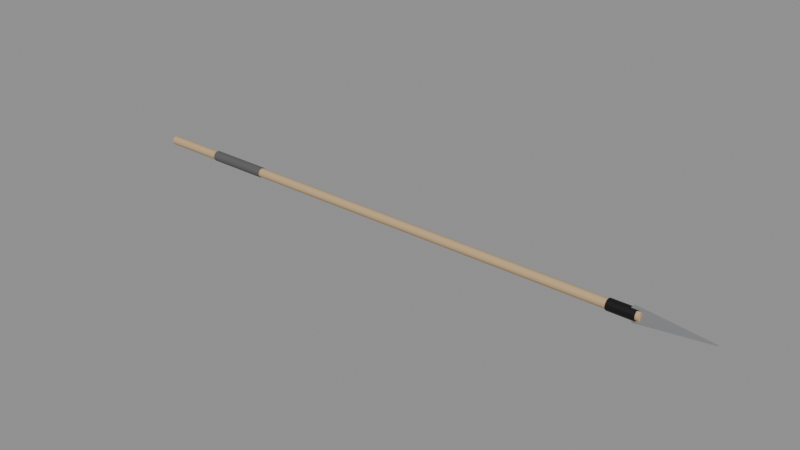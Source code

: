 # Source: SM_Spear.blend  (saved by Blender 5.3.31; exported with 4.5.12 LTS)
import bpy
from mathutils import Matrix  # noqa: F401  (used for matrix-valued properties, if any)

bpy.ops.wm.read_factory_settings(use_empty=True)
scene = bpy.context.scene
scene.name = 'Scene'

# ---- materials (node trees are filled in below, after node groups)
mat_m_lightwood = bpy.data.materials.new('M_LightWood')
mat_m_lightwood.diffuse_color = (0.55, 0.38, 0.2, 1.0)
mat_m_blade = bpy.data.materials.new('M_Blade')
mat_m_blade.diffuse_color = (0.75, 0.76, 0.78, 1.0)
mat_m_darksteel = bpy.data.materials.new('M_DarkSteel')
mat_m_darksteel.diffuse_color = (0.02, 0.02, 0.022, 1.0)
mat_m_fabric = bpy.data.materials.new('M_Fabric')
mat_m_fabric.diffuse_color = (0.1, 0.1, 0.1, 1.0)

# ---- node groups
ng_smooth_by_angle = bpy.data.node_groups.new('Smooth by Angle', 'GeometryNodeTree')
_s = ng_smooth_by_angle.interface.new_socket(name='Mesh', in_out='OUTPUT', socket_type='NodeSocketGeometry')
_s = ng_smooth_by_angle.interface.new_socket(name='Mesh', in_out='INPUT', socket_type='NodeSocketGeometry')
_s = ng_smooth_by_angle.interface.new_socket(name='Angle', in_out='INPUT', socket_type='NodeSocketFloat')
_s.subtype = 'ANGLE'
_s.default_value = 0.5236
_s.min_value = 0.0
_s.max_value = 3.142
_s.description = 'Maximum face angle for smooth edges'
_s = ng_smooth_by_angle.interface.new_socket(name='Ignore Sharpness', in_out='INPUT', socket_type='NodeSocketBool')
_s.force_non_field = True
ng_smooth_by_angle.is_modifier = True
_N = ng_smooth_by_angle.nodes; _L = ng_smooth_by_angle.links
n0 = _N.new('GeometryNodeSetShadeSmooth'); n0.name = 'Set Shade Smooth'; n0.location = (120, -80)
n0.domain = 'EDGE'
n1 = _N.new('GeometryNodeSetShadeSmooth'); n1.name = 'Set Shade Smooth.001'; n1.location = (300, -80)
n2 = _N.new('NodeGroupOutput'); n2.name = 'Group Output'; n2.location = (480, -80)
n3 = _N.new('GeometryNodeInputMeshEdgeAngle'); n3.name = 'Edge Angle'; n3.location = (-440, -240)
n4 = _N.new('NodeGroupInput'); n4.name = 'Group Input'; n4.location = (-80, -80)
n5 = _N.new('GeometryNodeInputEdgeSmooth'); n5.name = 'Is Edge Smooth'; n5.location = (-260, -120)
n6 = _N.new('GeometryNodeInputShadeSmooth'); n6.name = 'Is Shade Smooth'; n6.location = (-440, -397)
n7 = _N.new('FunctionNodeCompare'); n7.name = 'Compare'; n7.location = (-260, -260)
n7.operation = 'LESS_EQUAL'
n8 = _N.new('FunctionNodeBooleanMath'); n8.name = 'Boolean Math.001'; n8.location = (-80, -260)
n9 = _N.new('NodeGroupInput'); n9.name = 'Group Input.001'; n9.location = (-440, -329)
n10 = _N.new('NodeGroupInput'); n10.name = 'Group Input.002'; n10.location = (-259, -189)
n11 = _N.new('FunctionNodeBooleanMath'); n11.name = 'Boolean Math'; n11.location = (-80, -149)
n11.operation = 'OR'
n12 = _N.new('FunctionNodeBooleanMath'); n12.name = 'Boolean Math.002'; n12.location = (-260, -380)
n12.operation = 'OR'
n13 = _N.new('NodeGroupInput'); n13.name = 'Group Input.003'; n13.location = (-440, -460)
_L.new(n3.outputs[0], n7.inputs[0])
_L.new(n1.outputs[0], n2.inputs[0])
_L.new(n9.outputs[1], n7.inputs[1])
_L.new(n7.outputs[0], n8.inputs[0])
_L.new(n4.outputs[0], n0.inputs[0])
_L.new(n0.outputs[0], n1.inputs[0])
_L.new(n8.outputs[0], n0.inputs[2])
_L.new(n10.outputs[2], n11.inputs[1])
_L.new(n5.outputs[0], n11.inputs[0])
_L.new(n11.outputs[0], n0.inputs[1])
_L.new(n13.outputs[2], n12.inputs[1])
_L.new(n6.outputs[0], n12.inputs[0])
_L.new(n12.outputs[0], n8.inputs[1])
n2.is_active_output = True

# ---- material node trees
mat_m_lightwood.use_nodes = True; mat_m_lightwood.node_tree.nodes.clear()
_N = mat_m_lightwood.node_tree.nodes; _L = mat_m_lightwood.node_tree.links
n0 = _N.new('ShaderNodeBsdfPrincipled'); n0.name = 'Principled BSDF'; n0.location = (-200, 100)
n0.inputs[0].default_value = (0.55, 0.38, 0.2, 1.0)
n0.inputs[2].default_value = 0.6
n0.inputs[10].default_value = 0.005
n1 = _N.new('ShaderNodeOutputMaterial'); n1.name = 'Material Output'; n1.location = (200, 100)
_L.new(n0.outputs[0], n1.inputs[0])
n1.is_active_output = True
mat_m_blade.use_nodes = True; mat_m_blade.node_tree.nodes.clear()
_N = mat_m_blade.node_tree.nodes; _L = mat_m_blade.node_tree.links
n0 = _N.new('ShaderNodeBsdfPrincipled'); n0.name = 'Principled BSDF'; n0.location = (-200, 100)
n0.inputs[0].default_value = (0.75, 0.76, 0.78, 1.0)
n0.inputs[1].default_value = 1.0
n0.inputs[2].default_value = 0.2
n0.inputs[10].default_value = 0.005
n1 = _N.new('ShaderNodeOutputMaterial'); n1.name = 'Material Output'; n1.location = (200, 100)
_L.new(n0.outputs[0], n1.inputs[0])
n1.is_active_output = True
mat_m_darksteel.use_nodes = True; mat_m_darksteel.node_tree.nodes.clear()
_N = mat_m_darksteel.node_tree.nodes; _L = mat_m_darksteel.node_tree.links
n0 = _N.new('ShaderNodeBsdfPrincipled'); n0.name = 'Principled BSDF'; n0.location = (-200, 100)
n0.inputs[0].default_value = (0.02, 0.02, 0.022, 1.0)
n0.inputs[1].default_value = 0.7
n0.inputs[2].default_value = 0.55
n0.inputs[10].default_value = 0.005
n1 = _N.new('ShaderNodeOutputMaterial'); n1.name = 'Material Output'; n1.location = (200, 100)
_L.new(n0.outputs[0], n1.inputs[0])
n1.is_active_output = True
mat_m_fabric.use_nodes = True; mat_m_fabric.node_tree.nodes.clear()
_N = mat_m_fabric.node_tree.nodes; _L = mat_m_fabric.node_tree.links
n0 = _N.new('ShaderNodeBsdfPrincipled'); n0.name = 'Principled BSDF'; n0.location = (-200, 100)
n0.inputs[0].default_value = (0.1, 0.1, 0.1, 1.0)
n0.inputs[2].default_value = 1.0
n0.inputs[10].default_value = 0.005
n1 = _N.new('ShaderNodeOutputMaterial'); n1.name = 'Material Output'; n1.location = (200, 100)
_L.new(n0.outputs[0], n1.inputs[0])
n1.is_active_output = True

# ---- meshes
me_sm_spear = bpy.data.meshes.new('SM_Spear')
me_sm_spear.from_pydata([(-0.3, 0.014, 3.715e-08), (1.4, 0.014, -3.715e-08), (-0.3, 0.01212, -0.007), (1.4, 0.01212, -0.007), (-0.3, 0.007, -0.01212), (1.4, 0.007, -0.01212), (-0.3, 0.0, -0.014), (1.4, 0.0, -0.014), (-0.3, -0.007, -0.01212), (1.4, -0.007, -0.01212), (-0.3, -0.01212, -0.007), (1.4, -0.01212, -0.007), (-0.3, -0.014, 3.715e-08), (1.4, -0.014, -3.715e-08), (-0.3, -0.01212, 0.007), (1.4, -0.01212, 0.007), (-0.3, -0.007, 0.01212), (1.4, -0.007, 0.01212), (-0.3, 0.0, 0.014), (1.4, 0.0, 0.014), (-0.3, 0.007, 0.01212), (1.4, 0.007, 0.01212), (-0.3, 0.01212, 0.007), (1.4, 0.01212, 0.007), (1.379, -0.002, -0.02422), (1.381, -0.002, -0.02489), (1.38, -0.003, -0.02394), (1.38, -0.002, -0.02477), (1.38, -0.002577, -0.02459), (1.381, -0.002707, -0.02458), (1.38, -0.002707, -0.0241), (1.599, -0.002, 0.0001129), (1.591, -0.003, -3.553e-15), (1.599, -0.002, -0.0001129), (1.595, -0.002707, 0.0002622), (1.597, -0.002577, -4.075e-10), (1.595, -0.002707, -0.0002622), (1.599, -0.002, -1.31e-10), (1.379, -0.002, 0.02422), (1.38, -0.003, 0.02394), (1.381, -0.002, 0.02489), (1.38, -0.002707, 0.0241), (1.38, -0.002577, 0.02459), (1.381, -0.002707, 0.02458), (1.38, -0.002, 0.02477), (1.361, -0.002, -0.0007809), (1.361, -0.003, 0.0), (1.361, -0.002, 0.0007809), (1.361, -0.002707, -0.0005522), (1.361, -0.002577, -3.929e-09), (1.361, -0.002707, 0.0005521), (1.36, -0.002, -9.284e-09), (1.379, 0.002, -0.02422), (1.38, 0.003, -0.02394), (1.381, 0.002, -0.02489), (1.38, 0.002707, -0.0241), (1.38, 0.002577, -0.02459), (1.381, 0.002707, -0.02458), (1.38, 0.002, -0.02477), (1.599, 0.002, -0.0001129), (1.591, 0.003, -3.553e-15), (1.599, 0.002, 0.0001129), (1.595, 0.002707, -0.0002622), (1.597, 0.002577, 4.075e-10), (1.595, 0.002707, 0.0002622), (1.599, 0.002, 1.31e-10), (1.381, 0.002, 0.02489), (1.38, 0.003, 0.02394), (1.379, 0.002, 0.02422), (1.381, 0.002707, 0.02458), (1.38, 0.002577, 0.02459), (1.38, 0.002707, 0.0241), (1.38, 0.002, 0.02477), (1.361, 0.002, -0.0007809), (1.361, 0.002, 0.0007809), (1.361, 0.003, 0.0), (1.36, 0.002, 9.284e-09), (1.361, 0.002577, 3.924e-09), (1.361, 0.002707, 0.0005522), (1.361, 0.002707, -0.0005521), (1.31, 0.017, 1.748e-09), (1.39, 0.017, -1.748e-09), (1.31, 0.01472, -0.0085), (1.39, 0.01472, -0.0085), (1.31, 0.0085, -0.01472), (1.39, 0.0085, -0.01472), (1.31, 0.0, -0.017), (1.39, 0.0, -0.017), (1.31, -0.0085, -0.01472), (1.39, -0.0085, -0.01472), (1.31, -0.01472, -0.0085), (1.39, -0.01472, -0.0085), (1.31, -0.017, 1.748e-09), (1.39, -0.017, -1.748e-09), (1.31, -0.01472, 0.0085), (1.39, -0.01472, 0.0085), (1.31, -0.0085, 0.01472), (1.39, -0.0085, 0.01472), (1.31, 0.0, 0.017), (1.39, 0.0, 0.017), (1.31, 0.0085, 0.01472), (1.39, 0.0085, 0.01472), (1.31, 0.01472, 0.0085), (1.39, 0.01472, 0.0085), (-0.1, 0.016, 4.371e-09), (0.1, 0.016, -4.371e-09), (-0.1, 0.01386, -0.008), (0.1, 0.01386, -0.008), (-0.1, 0.008, -0.01386), (0.1, 0.008, -0.01386), (-0.1, 0.0, -0.016), (0.1, 0.0, -0.016), (-0.1, -0.008, -0.01386), (0.1, -0.008, -0.01386), (-0.1, -0.01386, -0.008), (0.1, -0.01386, -0.008), (-0.1, -0.016, 4.371e-09), (0.1, -0.016, -4.371e-09), (-0.1, -0.01386, 0.008), (0.1, -0.01386, 0.008), (-0.1, -0.008, 0.01386), (0.1, -0.008, 0.01386), (-0.1, 0.0, 0.016), (0.1, 0.0, 0.016), (-0.1, 0.008, 0.01386), (0.1, 0.008, 0.01386), (-0.1, 0.01386, 0.008), (0.1, 0.01386, 0.008)], [], [(0, 1, 3, 2), (2, 3, 5, 4), (4, 5, 7, 6), (6, 7, 9, 8), (8, 9, 11, 10), (10, 11, 13, 12), (12, 13, 15, 14), (14, 15, 17, 16), (16, 17, 19, 18), (18, 19, 21, 20), (3, 1, 23, 21, 19, 17, 15, 13, 11, 9, 7, 5), (20, 21, 23, 22), (22, 23, 1, 0), (0, 2, 4, 6, 8, 10, 12, 14, 16, 18, 20, 22), (24, 27, 28, 30), (25, 29, 28, 27), (26, 30, 28, 29), (31, 34, 35, 37), (32, 36, 35, 34), (33, 37, 35, 36), (38, 41, 42, 44), (39, 43, 42, 41), (40, 44, 42, 43), (45, 48, 49, 51), (46, 50, 49, 48), (47, 51, 49, 50), (52, 55, 56, 58), (53, 57, 56, 55), (54, 58, 56, 57), (59, 62, 63, 65), (60, 64, 63, 62), (61, 65, 63, 64), (66, 69, 70, 72), (67, 71, 70, 69), (68, 72, 70, 71), (73, 76, 77, 79), (74, 78, 77, 76), (75, 79, 77, 78), (26, 46, 48, 30), (30, 48, 45, 24), (46, 39, 41, 50), (50, 41, 38, 47), (39, 32, 34, 43), (43, 34, 31, 40), (32, 26, 29, 36), (36, 29, 25, 33), (75, 53, 55, 79), (79, 55, 52, 73), (53, 60, 62, 57), (57, 62, 59, 54), (60, 67, 69, 64), (64, 69, 66, 61), (67, 75, 78, 71), (71, 78, 74, 68), (54, 25, 27, 58), (58, 27, 24, 52), (33, 59, 65, 37), (37, 65, 61, 31), (40, 66, 72, 44), (44, 72, 68, 38), (47, 74, 76, 51), (51, 76, 73, 45), (45, 73, 52, 24), (46, 26, 32, 39), (25, 54, 59, 33), (31, 61, 66, 40), (38, 68, 74, 47), (53, 75, 67, 60), (80, 81, 83, 82), (82, 83, 85, 84), (84, 85, 87, 86), (86, 87, 89, 88), (88, 89, 91, 90), (90, 91, 93, 92), (92, 93, 95, 94), (94, 95, 97, 96), (96, 97, 99, 98), (98, 99, 101, 100), (83, 81, 103, 101, 99, 97, 95, 93, 91, 89, 87, 85), (100, 101, 103, 102), (102, 103, 81, 80), (80, 82, 84, 86, 88, 90, 92, 94, 96, 98, 100, 102), (104, 105, 107, 106), (106, 107, 109, 108), (108, 109, 111, 110), (110, 111, 113, 112), (112, 113, 115, 114), (114, 115, 117, 116), (116, 117, 119, 118), (118, 119, 121, 120), (120, 121, 123, 122), (122, 123, 125, 124), (107, 105, 127, 125, 123, 121, 119, 117, 115, 113, 111, 109), (124, 125, 127, 126), (126, 127, 105, 104), (104, 106, 108, 110, 112, 114, 116, 118, 120, 122, 124, 126)])
me_sm_spear.polygons.foreach_set('use_smooth', [True] * 96)
me_sm_spear.polygons.foreach_set('material_index', [0, 0, 0, 0, 0, 0, 0, 0, 0, 0, 0, 0, 0, 0, 1, 1, 1, 1, 1, 1, 1, 1, 1, 1, 1, 1, 1, 1, 1, 1, 1, 1, 1, 1, 1, 1, 1, 1, 1, 1, 1, 1, 1, 1, 1, 1, 1, 1, 1, 1, 1, 1, 1, 1, 1, 1, 1, 1, 1, 1, 1, 1, 1, 1, 1, 1, 1, 1, 2, 2, 2, 2, 2, 2, 2, 2, 2, 2, 2, 2, 2, 2, 3, 3, 3, 3, 3, 3, 3, 3, 3, 3, 3, 3, 3, 3])
_uv = me_sm_spear.uv_layers.new(name='UVMap')
_uv.uv.foreach_set('vector', [1.0, 0.5, 1.0, 1.0, 0.9167, 1.0, 0.9167, 0.5, 0.9167, 0.5, 0.9167, 1.0, 0.8333, 1.0, 0.8333, 0.5, 0.8333, 0.5, 0.8333, 1.0, 0.75, 1.0, 0.75, 0.5, 0.75, 0.5, 0.75, 1.0, 0.6667, 1.0, 0.6667, 0.5, 0.6667, 0.5, 0.6667, 1.0, 0.5833, 1.0, 0.5833, 0.5, 0.5833, 0.5, 0.5833, 1.0, 0.5, 1.0, 0.5, 0.5, 0.5, 0.5, 0.5, 1.0, 0.4167, 1.0, 0.4167, 0.5, 0.4167, 0.5, 0.4167, 1.0, 0.3333, 1.0, 0.3333, 0.5, 0.3333, 0.5, 0.3333, 1.0, 0.25, 1.0, 0.25, 0.5, 0.25, 0.5, 0.25, 1.0, 0.1667, 1.0, 0.1667, 0.5, 0.37, 0.4578, 0.25, 0.49, 0.13, 0.4578, 0.04215, 0.37, 0.01, 0.25, 0.04215, 0.13, 0.13, 0.04215, 0.25, 0.01, 0.37, 0.04215, 0.4578, 0.13, 0.49, 0.25, 0.4578, 0.37, 0.1667, 0.5, 0.1667, 1.0, 0.08333, 1.0, 0.08333, 0.5, 0.08333, 0.5, 0.08333, 1.0, 7.451e-08, 1.0, 7.451e-08, 0.5, 0.75, 0.49, 0.87, 0.4578, 0.9578, 0.37, 0.99, 0.25, 0.9578, 0.13, 0.87, 0.04215, 0.75, 0.01, 0.63, 0.04215, 0.5422, 0.13, 0.51, 0.25, 0.5422, 0.37, 0.63, 0.4578, 0.0, 0.0, 0.0, 0.0, 0.0, 0.0, 0.0, 0.0, 0.0, 0.0, 0.0, 0.0, 0.0, 0.0, 0.0, 0.0, 0.0, 0.0, 0.0, 0.0, 0.0, 0.0, 0.0, 0.0, 0.0, 0.0, 0.0, 0.0, 0.0, 0.0, 0.0, 0.0, 0.0, 0.0, 0.0, 0.0, 0.0, 0.0, 0.0, 0.0, 0.0, 0.0, 0.0, 0.0, 0.0, 0.0, 0.0, 0.0, 0.0, 0.0, 0.0, 0.0, 0.0, 0.0, 0.0, 0.0, 0.0, 0.0, 0.0, 0.0, 0.0, 0.0, 0.0, 0.0, 0.0, 0.0, 0.0, 0.0, 0.0, 0.0, 0.0, 0.0, 0.0, 0.0, 0.0, 0.0, 0.0, 0.0, 0.0, 0.0, 0.0, 0.0, 0.0, 0.0, 0.0, 0.0, 0.0, 0.0, 0.0, 0.0, 0.0, 0.0, 0.0, 0.0, 0.0, 0.0, 0.0, 0.0, 0.0, 0.0, 0.0, 0.0, 0.0, 0.0, 0.0, 0.0, 0.0, 0.0, 0.0, 0.0, 0.0, 0.0, 0.0, 0.0, 0.0, 0.0, 0.0, 0.0, 0.0, 0.0, 0.0, 0.0, 0.0, 0.0, 0.0, 0.0, 0.0, 0.0, 0.0, 0.0, 0.0, 0.0, 0.0, 0.0, 0.0, 0.0, 0.0, 0.0, 0.0, 0.0, 0.0, 0.0, 0.0, 0.0, 0.0, 0.0, 0.0, 0.0, 0.0, 0.0, 0.0, 0.0, 0.0, 0.0, 0.0, 0.0, 0.0, 0.0, 0.0, 0.0, 0.0, 0.0, 0.0, 0.0, 0.0, 0.0, 0.0, 0.0, 0.0, 0.0, 0.0, 0.0, 0.0, 0.0, 0.0, 0.0, 0.0, 0.0, 0.0, 0.0, 0.0, 0.0, 0.0, 0.0, 0.0, 0.0, 0.0, 0.0, 0.0, 0.0, 0.0, 0.0, 0.0, 0.0, 0.0, 0.0, 0.0, 0.0, 0.0, 0.0, 0.0, 0.0, 0.0, 0.0, 0.0, 0.0, 0.0, 0.0, 0.0, 0.0, 0.0, 0.0, 0.0, 0.0, 0.0, 0.0, 0.0, 0.0, 0.0, 0.0, 0.0, 0.0, 0.0, 0.0, 0.0, 0.0, 0.0, 0.0, 0.0, 0.0, 0.0, 0.0, 0.0, 0.0, 0.0, 0.0, 0.0, 0.0, 0.0, 0.0, 0.0, 0.0, 0.0, 0.0, 0.0, 0.0, 0.0, 0.0, 0.0, 0.0, 0.0, 0.0, 0.0, 0.0, 0.0, 0.0, 0.0, 0.0, 0.0, 0.0, 0.0, 0.0, 0.0, 0.0, 0.0, 0.0, 0.0, 0.0, 0.0, 0.0, 0.0, 0.0, 0.0, 0.0, 0.0, 0.0, 0.0, 0.0, 0.0, 0.0, 0.0, 0.0, 0.0, 0.0, 0.0, 0.0, 0.0, 0.0, 0.0, 0.0, 0.0, 0.0, 0.0, 0.0, 0.0, 0.0, 0.0, 0.0, 0.0, 0.0, 0.0, 0.0, 0.0, 0.0, 0.0, 0.0, 0.0, 0.0, 0.0, 0.0, 0.0, 0.0, 0.0, 0.0, 0.0, 0.0, 0.0, 0.0, 0.0, 0.0, 0.0, 0.0, 0.0, 0.0, 0.0, 0.0, 0.0, 0.0, 0.0, 0.0, 0.0, 0.0, 0.0, 0.0, 0.0, 0.0, 0.0, 0.0, 0.0, 0.0, 0.0, 0.0, 0.0, 0.0, 0.0, 0.0, 0.0, 0.0, 0.0, 0.0, 0.0, 0.0, 0.0, 0.0, 0.0, 0.0, 0.0, 0.0, 0.0, 0.0, 0.0, 0.0, 0.0, 0.0, 0.0, 0.0, 0.0, 0.0, 0.0, 0.0, 0.0, 0.0, 0.0, 0.0, 0.0, 0.0, 0.0, 0.0, 0.0, 0.0, 0.0, 0.0, 0.0, 0.0, 0.0, 0.0, 0.0, 0.0, 0.0, 0.0, 0.0, 0.0, 0.0, 0.0, 0.0, 0.0, 0.0, 0.0, 0.0, 0.0, 0.0, 0.0, 0.0, 0.0, 0.0, 0.0, 0.0, 0.0, 0.0, 0.0, 0.0, 0.0, 0.0, 0.0, 0.0, 0.0, 0.0, 0.0, 0.0, 0.0, 0.0, 0.0, 0.0, 0.0, 0.0, 0.0, 0.0, 0.0, 0.0, 0.0, 0.0, 0.0, 1.0, 0.5, 1.0, 1.0, 0.9167, 1.0, 0.9167, 0.5, 0.9167, 0.5, 0.9167, 1.0, 0.8333, 1.0, 0.8333, 0.5, 0.8333, 0.5, 0.8333, 1.0, 0.75, 1.0, 0.75, 0.5, 0.75, 0.5, 0.75, 1.0, 0.6667, 1.0, 0.6667, 0.5, 0.6667, 0.5, 0.6667, 1.0, 0.5833, 1.0, 0.5833, 0.5, 0.5833, 0.5, 0.5833, 1.0, 0.5, 1.0, 0.5, 0.5, 0.5, 0.5, 0.5, 1.0, 0.4167, 1.0, 0.4167, 0.5, 0.4167, 0.5, 0.4167, 1.0, 0.3333, 1.0, 0.3333, 0.5, 0.3333, 0.5, 0.3333, 1.0, 0.25, 1.0, 0.25, 0.5, 0.25, 0.5, 0.25, 1.0, 0.1667, 1.0, 0.1667, 0.5, 0.37, 0.4578, 0.25, 0.49, 0.13, 0.4578, 0.04215, 0.37, 0.01, 0.25, 0.04215, 0.13, 0.13, 0.04215, 0.25, 0.01, 0.37, 0.04215, 0.4578, 0.13, 0.49, 0.25, 0.4578, 0.37, 0.1667, 0.5, 0.1667, 1.0, 0.08333, 1.0, 0.08333, 0.5, 0.08333, 0.5, 0.08333, 1.0, 7.451e-08, 1.0, 7.451e-08, 0.5, 0.75, 0.49, 0.87, 0.4578, 0.9578, 0.37, 0.99, 0.25, 0.9578, 0.13, 0.87, 0.04215, 0.75, 0.01, 0.63, 0.04215, 0.5422, 0.13, 0.51, 0.25, 0.5422, 0.37, 0.63, 0.4578, 1.0, 0.5, 1.0, 1.0, 0.9167, 1.0, 0.9167, 0.5, 0.9167, 0.5, 0.9167, 1.0, 0.8333, 1.0, 0.8333, 0.5, 0.8333, 0.5, 0.8333, 1.0, 0.75, 1.0, 0.75, 0.5, 0.75, 0.5, 0.75, 1.0, 0.6667, 1.0, 0.6667, 0.5, 0.6667, 0.5, 0.6667, 1.0, 0.5833, 1.0, 0.5833, 0.5, 0.5833, 0.5, 0.5833, 1.0, 0.5, 1.0, 0.5, 0.5, 0.5, 0.5, 0.5, 1.0, 0.4167, 1.0, 0.4167, 0.5, 0.4167, 0.5, 0.4167, 1.0, 0.3333, 1.0, 0.3333, 0.5, 0.3333, 0.5, 0.3333, 1.0, 0.25, 1.0, 0.25, 0.5, 0.25, 0.5, 0.25, 1.0, 0.1667, 1.0, 0.1667, 0.5, 0.37, 0.4578, 0.25, 0.49, 0.13, 0.4578, 0.04215, 0.37, 0.01, 0.25, 0.04215, 0.13, 0.13, 0.04215, 0.25, 0.01, 0.37, 0.04215, 0.4578, 0.13, 0.49, 0.25, 0.4578, 0.37, 0.1667, 0.5, 0.1667, 1.0, 0.08333, 1.0, 0.08333, 0.5, 0.08333, 0.5, 0.08333, 1.0, 7.451e-08, 1.0, 7.451e-08, 0.5, 0.75, 0.49, 0.87, 0.4578, 0.9578, 0.37, 0.99, 0.25, 0.9578, 0.13, 0.87, 0.04215, 0.75, 0.01, 0.63, 0.04215, 0.5422, 0.13, 0.51, 0.25, 0.5422, 0.37, 0.63, 0.4578])
me_sm_spear.materials.append(mat_m_lightwood)
me_sm_spear.materials.append(mat_m_blade)
me_sm_spear.materials.append(mat_m_darksteel)
me_sm_spear.materials.append(mat_m_fabric)
me_sm_spear.update()

# ---- objects
ob_sm_spear = bpy.data.objects.new('SM_Spear', me_sm_spear)

# ---- transforms, parenting, visibility, modifiers, constraints
ob_sm_spear.location = (0.0, 0.0, 0.0)
_m = ob_sm_spear.modifiers.new('Smooth by Angle', 'NODES')
_m.node_group = ng_smooth_by_angle
_gi = [s.identifier for s in ng_smooth_by_angle.interface.items_tree if s.item_type == 'SOCKET' and s.in_out == 'INPUT']
_m[_gi[1]] = 0.6109  # 'Angle'
_m.use_pin_to_last = True
_m.show_group_selector = False

# ---- collection membership
scene.collection.objects.link(ob_sm_spear)

# ---- scene / render settings (as saved in the file)
scene.frame_start = 1; scene.frame_end = 250; scene.frame_set(1)
scene.render.engine = 'BLENDER_EEVEE_NEXT'
scene.render.bake_bias = 0.0
scene.render.bake_samples = 0
scene.render.compositor_device = 'GPU'
scene.eevee.use_volume_custom_range = False
scene.eevee.fast_gi_thickness_near = 0.1
scene.eevee.fast_gi_thickness_far = 0.0
scene.eevee.ray_tracing_options.screen_trace_thickness = 0.1
bpy.context.view_layer.update()

# ---- added for rendering (the .blend has no active camera and no usable light): camera, sun + grey world if the file has none
cam_auto = bpy.data.cameras.new('AutoCamera')
cam_auto.lens = 50.0
cam_auto.sensor_width = 36.0
cam_auto.clip_end = 1000.0
ob_auto_camera = bpy.data.objects.new('AutoCamera', cam_auto)
scene.collection.objects.link(ob_auto_camera)
ob_auto_camera.location = (2.40798, -2.10993, 1.40662)
ob_auto_camera.rotation_euler = (1.09748, -7.21219e-08, 0.694738)
scene.camera = ob_auto_camera
light_auto_sun = bpy.data.lights.new('AutoSun', 'SUN')
light_auto_sun.energy = 3.0
light_auto_sun.angle = 0.0523599
ob_auto_sun = bpy.data.objects.new('AutoSun', light_auto_sun)
scene.collection.objects.link(ob_auto_sun)
ob_auto_sun.rotation_euler = (0.872665, 0.174533, 0.523599)
if scene.world is None:
    world_auto = bpy.data.worlds.new('AutoWorld')
    world_auto.color = (0.3, 0.3, 0.3)
    scene.world = world_auto
bpy.context.view_layer.update()
